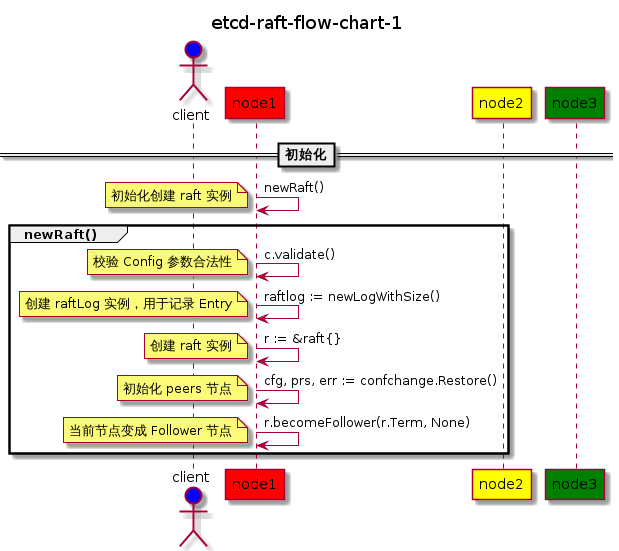

The diagram above was rendered by PlantUML. Its source (embedded in the PNG):
@startuml
' !theme materia-outline

title etcd-raft-flow-chart-1

actor client as c1 #Blue
participant node1 as n1 #Red
participant node2 as n2 #Yellow
participant node3 as n3 #Green

==初始化==
n1 -> n1: newRaft()
note left: 初始化创建 raft 实例
group newRaft()
    n1 -> n1: c.validate()
    note left: 校验 Config 参数合法性

    n1 ->n1: raftlog := newLogWithSize()
    note left: 创建 raftLog 实例，用于记录 Entry

    n1 ->n1: r := &raft{}
    note left: 创建 raft 实例

    n1 ->n1: cfg, prs, err := confchange.Restore()
    note left: 初始化 peers 节点

    n1 ->n1: r.becomeFollower(r.Term, None)
    note left: 当前节点变成 Follower 节点
end

@enduml